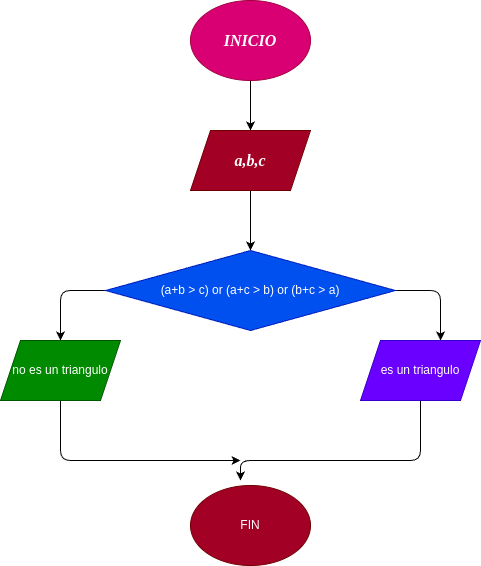

The diagram above was exported from draw.io. Its source (the exported page's mxGraphModel, read from the mxfile embedded in the PNG):
<mxGraphModel dx="658" dy="457" grid="1" gridSize="10" guides="1" tooltips="1" connect="1" arrows="1" fold="1" page="1" pageScale="1" pageWidth="827" pageHeight="1169" math="0" shadow="0">
  <root>
    <mxCell id="0" />
    <mxCell id="1" parent="0" />
    <mxCell id="8" value="" style="edgeStyle=none;html=1;fontFamily=Comic Sans MS;fontSize=16;" edge="1" parent="1" source="2" target="3">
      <mxGeometry relative="1" as="geometry" />
    </mxCell>
    <mxCell id="2" value="INICIO" style="ellipse;whiteSpace=wrap;html=1;fontSize=16;fontFamily=Comic Sans MS;fontStyle=3;fillColor=#d80073;fontColor=#ffffff;strokeColor=#A50040;" vertex="1" parent="1">
      <mxGeometry x="310" y="60" width="120" height="80" as="geometry" />
    </mxCell>
    <mxCell id="9" value="" style="edgeStyle=none;html=1;fontFamily=Comic Sans MS;fontSize=16;" edge="1" parent="1" source="3" target="4">
      <mxGeometry relative="1" as="geometry" />
    </mxCell>
    <mxCell id="3" value="&lt;b&gt;&lt;i&gt;&lt;font style=&quot;font-size: 16px;&quot;&gt;a,b,c&lt;/font&gt;&lt;/i&gt;&lt;/b&gt;" style="shape=parallelogram;perimeter=parallelogramPerimeter;whiteSpace=wrap;html=1;fixedSize=1;fontSize=14;fontFamily=Comic Sans MS;fillColor=#a20025;fontColor=#ffffff;strokeColor=#6F0000;" vertex="1" parent="1">
      <mxGeometry x="310" y="190" width="120" height="60" as="geometry" />
    </mxCell>
    <mxCell id="16" value="" style="edgeStyle=none;html=1;fontFamily=Comic Sans MS;fontSize=16;entryX=0.667;entryY=0;entryDx=0;entryDy=0;entryPerimeter=0;" edge="1" parent="1" source="4" target="6">
      <mxGeometry relative="1" as="geometry">
        <Array as="points">
          <mxPoint x="560" y="350" />
        </Array>
      </mxGeometry>
    </mxCell>
    <mxCell id="18" value="" style="edgeStyle=none;html=1;fontFamily=Comic Sans MS;fontSize=16;entryX=0.5;entryY=0;entryDx=0;entryDy=0;" edge="1" parent="1" source="4" target="5">
      <mxGeometry relative="1" as="geometry">
        <mxPoint x="60" y="350" as="targetPoint" />
        <Array as="points">
          <mxPoint x="180" y="350" />
        </Array>
      </mxGeometry>
    </mxCell>
    <mxCell id="4" value="(a+b &amp;gt; c) or (a+c &amp;gt; b) or (b+c &amp;gt; a)" style="rhombus;whiteSpace=wrap;html=1;fillColor=#0050ef;fontColor=#ffffff;strokeColor=#001DBC;" vertex="1" parent="1">
      <mxGeometry x="225" y="310" width="290" height="80" as="geometry" />
    </mxCell>
    <mxCell id="20" value="" style="edgeStyle=none;html=1;fontFamily=Comic Sans MS;fontSize=16;" edge="1" parent="1" source="5">
      <mxGeometry relative="1" as="geometry">
        <mxPoint x="360" y="520" as="targetPoint" />
        <Array as="points">
          <mxPoint x="180" y="520" />
        </Array>
      </mxGeometry>
    </mxCell>
    <mxCell id="5" value="no es un triangulo" style="shape=parallelogram;perimeter=parallelogramPerimeter;whiteSpace=wrap;html=1;fixedSize=1;fillColor=#008a00;fontColor=#ffffff;strokeColor=#005700;" vertex="1" parent="1">
      <mxGeometry x="120" y="400" width="120" height="60" as="geometry" />
    </mxCell>
    <mxCell id="22" value="" style="edgeStyle=none;html=1;fontFamily=Comic Sans MS;fontSize=16;" edge="1" parent="1" source="6">
      <mxGeometry relative="1" as="geometry">
        <mxPoint x="360" y="540" as="targetPoint" />
        <Array as="points">
          <mxPoint x="540" y="520" />
          <mxPoint x="360" y="520" />
        </Array>
      </mxGeometry>
    </mxCell>
    <mxCell id="6" value="es un triangulo" style="shape=parallelogram;perimeter=parallelogramPerimeter;whiteSpace=wrap;html=1;fixedSize=1;fillColor=#6a00ff;fontColor=#ffffff;strokeColor=#3700CC;" vertex="1" parent="1">
      <mxGeometry x="480" y="400" width="120" height="60" as="geometry" />
    </mxCell>
    <mxCell id="7" value="FIN" style="ellipse;whiteSpace=wrap;html=1;fillColor=#a20025;fontColor=#ffffff;strokeColor=#6F0000;" vertex="1" parent="1">
      <mxGeometry x="310" y="545" width="120" height="80" as="geometry" />
    </mxCell>
  </root>
</mxGraphModel>